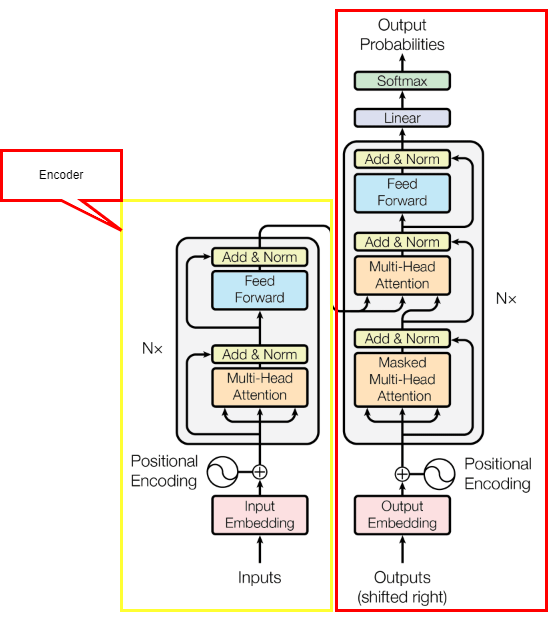

The diagram above was exported from draw.io. Its source (the exported page's mxGraphModel, read from the mxfile embedded in the PNG):
<mxGraphModel dx="782" dy="458" grid="1" gridSize="10" guides="1" tooltips="1" connect="1" arrows="1" fold="1" page="1" pageScale="1" pageWidth="850" pageHeight="1100" math="0" shadow="0">
  <root>
    <mxCell id="0" />
    <mxCell id="1" parent="0" />
    <mxCell id="CInO-lvbtD8cLsq6E2jB-1" value="" style="shape=image;imageAspect=0;aspect=fixed;verticalLabelPosition=bottom;verticalAlign=top;image=https://machinelearningmastery.com/wp-content/uploads/2021/08/attention_research_1.png;" vertex="1" parent="1">
      <mxGeometry x="200" y="70" width="439.96" height="620" as="geometry" />
    </mxCell>
    <mxCell id="CInO-lvbtD8cLsq6E2jB-2" value="" style="rounded=0;whiteSpace=wrap;html=1;fillColor=none;strokeColor=#FFFF33;strokeWidth=3;" vertex="1" parent="1">
      <mxGeometry x="210" y="270" width="210" height="410" as="geometry" />
    </mxCell>
    <mxCell id="CInO-lvbtD8cLsq6E2jB-3" value="" style="rounded=0;whiteSpace=wrap;html=1;fillColor=none;strokeColor=#FF0000;strokeWidth=3;" vertex="1" parent="1">
      <mxGeometry x="425" y="80" width="210" height="600" as="geometry" />
    </mxCell>
    <mxCell id="CInO-lvbtD8cLsq6E2jB-4" value="Encoder" style="shape=callout;whiteSpace=wrap;html=1;perimeter=calloutPerimeter;strokeColor=#FF0000;strokeWidth=3;fillColor=none;position2=1;" vertex="1" parent="1">
      <mxGeometry x="90" y="220" width="120" height="80" as="geometry" />
    </mxCell>
  </root>
</mxGraphModel>